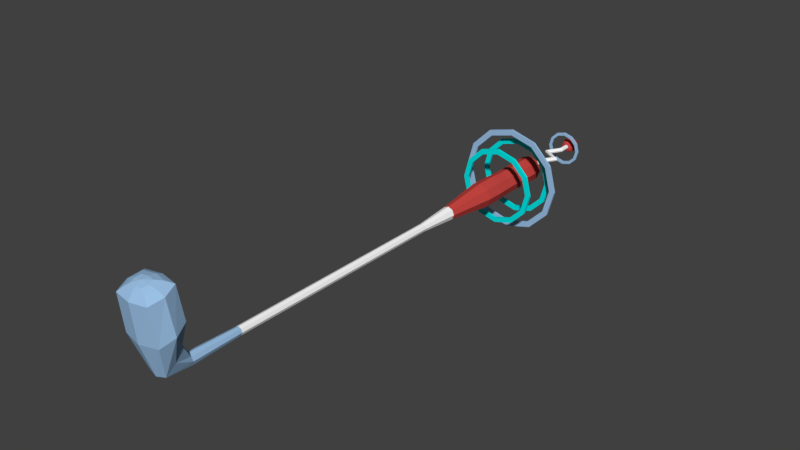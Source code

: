# Source: GolfClub00.blend  (saved by Blender 2.78.0; exported with 4.5.12 LTS)
import bpy
from mathutils import Matrix  # noqa: F401  (used for matrix-valued properties, if any)

bpy.ops.wm.read_factory_settings(use_empty=True)
scene = bpy.context.scene
scene.name = 'Scene'

# ---- collections
col_collection_1 = bpy.data.collections.new('Collection 1'); scene.collection.children.link(col_collection_1)

# ---- materials (node trees are filled in below, after node groups)
mat_golfclub00 = bpy.data.materials.new('GolfClub00')
mat_golfclub00.alpha_threshold = 0.0
mat_golfclub00.use_transparent_shadow = False
mat_golfclub00.diffuse_color = (0.5886, 0.06323, 0.05532, 1.0)
mat_golfclub00.roughness = 0.5
mat_golfclub01 = bpy.data.materials.new('GolfClub01')
mat_golfclub01.alpha_threshold = 0.0
mat_golfclub01.use_transparent_shadow = False
mat_golfclub01.diffuse_color = (0.3352, 0.5405, 0.8, 1.0)
mat_golfclub01.roughness = 0.5
mat_golfclub02 = bpy.data.materials.new('GolfClub02')
mat_golfclub02.alpha_threshold = 0.0
mat_golfclub02.use_transparent_shadow = False
mat_golfclub02.diffuse_color = (1.0, 1.0, 1.0, 1.0)
mat_golfclub02.roughness = 0.5
mat_golfclub03 = bpy.data.materials.new('GolfClub03')
mat_golfclub03.alpha_threshold = 0.0
mat_golfclub03.use_transparent_shadow = False
mat_golfclub03.diffuse_color = (0.0, 0.8, 0.8, 1.0)
mat_golfclub03.roughness = 0.5
mat_golfclub04 = bpy.data.materials.new('GolfClub04')
mat_golfclub04.alpha_threshold = 0.0
mat_golfclub04.use_transparent_shadow = False
mat_golfclub04.diffuse_color = (0.3352, 0.5405, 0.8, 1.0)
mat_golfclub04.roughness = 0.5

# ---- material node trees

# ---- world
world_world = bpy.data.worlds.new('World'); scene.world = world_world
world_world.color = (0.05088, 0.05088, 0.05088)
world_world.use_sun_shadow = False
world_world.sun_shadow_jitter_overblur = 0.0
world_world.cycles.sampling_method = 'MANUAL'

# ---- meshes
me_cube_001 = bpy.data.meshes.new('Cube.001')
me_cube_001.from_pydata([(-0.03691, -1.612, 0.08197), (-0.03608, 0.2345, 0.03608), (-0.03721, -1.68, 0.0105), (-0.03608, 0.2345, -0.03608), (0.03691, -1.612, 0.08197), (0.03608, 0.2345, 0.03608), (0.03721, -1.68, 0.0105), (0.03608, 0.2345, -0.03608), (-0.01547, -1.567, 0.01603), (-0.01137, -1.365, 0.01137), (-0.01137, -1.165, 0.01137), (-0.01137, -0.9655, 0.01137), (-0.01137, -0.7655, 0.01137), (-0.01925, -0.3077, 0.01925), (-0.03608, -0.1077, 0.03608), (-0.03608, -0.03799, 0.03608), (-0.03406, 0.03453, 0.03406), (-0.03406, 0.03453, -0.03406), (-0.03608, -0.03799, -0.03608), (-0.03608, -0.1077, -0.03608), (-0.01925, -0.3077, -0.01925), (-0.01137, -0.7655, -0.01137), (-0.01137, -0.9655, -0.01137), (-0.01137, -1.165, -0.01137), (-0.01137, -1.365, -0.01137), (-0.01587, -1.565, -0.01533), (0.03406, 0.03453, -0.03406), (0.03608, -0.03799, -0.03608), (0.03608, -0.1077, -0.03608), (0.01925, -0.3077, -0.01925), (0.01137, -0.7655, -0.01137), (0.01137, -0.9655, -0.01137), (0.01137, -1.165, -0.01137), (0.01137, -1.365, -0.01137), (0.01587, -1.565, -0.01533), (0.03406, 0.03453, 0.03406), (0.03608, -0.03799, 0.03608), (0.03608, -0.1077, 0.03608), (0.01925, -0.3077, 0.01925), (0.01137, -0.7655, 0.01137), (0.01137, -0.9655, 0.01137), (0.01137, -1.165, 0.01137), (0.01137, -1.365, 0.01137), (0.01547, -1.567, 0.01603), (-0.06699, -1.738, 0.2837), (-0.06699, -1.635, 0.3128), (0.06699, -1.738, 0.2837), (0.06699, -1.635, 0.3128), (-0.04482, -1.646, 0.04611), (-0.05103, 0.2345, -1.025e-08), (0.04482, -1.646, 0.04611), (0.05103, 0.2345, -1.025e-08), (0.02211, -1.566, 0.0005002), (0.01608, -1.365, 6.177e-08), (0.01608, -1.165, 5.314e-08), (0.01608, -0.9655, 4.452e-08), (0.01608, -0.7655, 3.532e-08), (0.02723, -0.3077, 1.565e-08), (0.05103, -0.1077, 4.707e-09), (0.05103, -0.03799, 1.661e-09), (0.04816, 0.03453, -1.509e-09), (-0.02211, -1.566, 0.0005002), (-0.01608, -1.365, 5.929e-08), (-0.01608, -1.165, 5.044e-08), (-0.01608, -0.9655, 4.204e-08), (-0.01608, -0.7655, 3.33e-08), (-0.02723, -0.3077, 1.34e-08), (-0.05103, -0.1077, 4.707e-09), (-0.05103, -0.03799, 1.661e-09), (-0.04816, 0.03453, -1.568e-09), (-0.08225, -1.686, 0.2983), (0.08225, -1.686, 0.2983), (4.157e-09, -1.688, 0.002989), (0.0, 0.2345, -0.05103), (4.402e-09, -1.595, 0.09177), (0.0, 0.2345, 0.05103), (-2.54e-10, -1.567, 0.02236), (2.2e-09, -1.365, 0.01608), (2.429e-09, -1.165, 0.01608), (2.2e-09, -0.9655, 0.01608), (1.971e-09, -0.7655, 0.01608), (2.2e-09, -0.3077, 0.02723), (0.0, -0.1077, 0.05103), (0.0, -0.03799, 0.05103), (5.885e-11, 0.03453, 0.04816), (2.695e-11, -1.565, -0.02205), (-4.822e-11, -1.365, -0.01608), (-4.822e-11, -1.165, -0.01608), (6.625e-11, -0.9655, -0.01608), (-3.916e-10, -0.7655, -0.01608), (-4.822e-11, -0.3077, -0.02723), (0.0, -0.1077, -0.05103), (0.0, -0.03799, -0.05103), (0.0, 0.03453, -0.04816), (3.843e-09, -1.749, 0.2804), (3.843e-09, -1.624, 0.3161), (-0.04678, -1.726, 0.304), (-0.017, 0.2421, 0.017), (-0.07208, -1.616, 0.1828), (0.07208, -1.616, 0.1828), (0.07221, -1.719, 0.1396), (-0.07221, -1.719, 0.1396), (0.09106, -1.668, 0.1619), (-0.09106, -1.668, 0.1619), (3.48e-09, -1.734, 0.135), (3.848e-09, -1.601, 0.1879), (-0.04678, -1.655, 0.3243), (0.04678, -1.726, 0.304), (0.04678, -1.655, 0.3243), (-0.05743, -1.69, 0.3142), (0.05743, -1.69, 0.3142), (4.197e-09, -1.734, 0.3017), (4.197e-09, -1.646, 0.3266), (-0.02563, -1.717, 0.319), (-0.02563, -1.678, 0.3301), (0.02563, -1.717, 0.319), (0.02563, -1.678, 0.3301), (-0.03146, -1.697, 0.3246), (0.03146, -1.697, 0.3246), (4.077e-09, -1.721, 0.3177), (4.077e-09, -1.673, 0.3314), (3.772e-09, -1.697, 0.3295), (0.0, 0.2421, 0.02404), (0.0, 0.2421, -0.02404), (0.02404, 0.2421, -1.058e-08), (-0.02404, 0.2421, -1.058e-08), (0.017, 0.2421, -0.017), (0.017, 0.2421, 0.017), (-0.017, 0.2421, -0.017), (-0.006448, 0.2459, 0.006448), (-0.006448, 0.2459, -0.006448), (0.006448, 0.2459, 0.006448), (0.006448, 0.2459, -0.006448), (-0.009118, 0.2459, -1.075e-08), (0.009118, 0.2459, -1.075e-08), (0.0, 0.2459, -0.009118), (0.0, 0.2459, 0.009118), (-0.00591, 0.3283, 0.006448), (-0.00591, 0.3283, -0.006448), (0.00591, 0.319, 0.006448), (0.00591, 0.319, -0.006448), (-0.008358, 0.3302, -1.355e-08), (0.008358, 0.3171, -1.474e-08), (2.022e-08, 0.3237, -0.009118), (2.253e-08, 0.3237, 0.009118), (0.02336, 0.3734, 0.006448), (0.02336, 0.3734, -0.006448), (0.03979, 0.3739, 0.006448), (0.03979, 0.3739, -0.006448), (0.01996, 0.3733, -9.646e-09), (0.0432, 0.374, -9.589e-09), (0.03158, 0.3736, -0.009118), (0.03158, 0.3736, 0.009118), (-0.03995, 0.4149, 0.006448), (-0.03995, 0.4149, -0.006448), (-0.0248, 0.4149, 0.006448), (-0.0248, 0.4149, -0.006448), (-0.04308, 0.4149, -5.808e-09), (-0.02167, 0.4149, -5.946e-09), (-0.03237, 0.4149, -0.009118), (-0.03237, 0.4149, 0.009118), (-0.006843, 0.4708, 0.006448), (-0.006843, 0.4708, -0.006448), (0.006675, 0.4708, 0.006448), (0.006675, 0.4708, -0.006448), (-0.009642, 0.4708, -7.379e-10), (0.009475, 0.4708, -8.76e-10), (-8.384e-05, 0.4708, -0.009118), (-8.384e-05, 0.4708, 0.009118), (-0.006843, 0.5118, 0.006448), (-0.006843, 0.5118, -0.006448), (0.006675, 0.5118, 0.006448), (0.006675, 0.5118, -0.006448), (-0.009642, 0.5118, -2.527e-09), (0.009475, 0.5118, -2.666e-09), (-8.384e-05, 0.5118, -0.009118), (-8.384e-05, 0.5118, 0.009118), (-0.01736, 0.5177, 0.01648), (-0.01736, 0.5177, -0.01648), (0.01719, 0.5177, 0.01648), (0.01719, 0.5177, -0.01648), (-0.02451, 0.5177, -2.259e-09), (0.02434, 0.5177, -2.611e-09), (-8.385e-05, 0.5177, -0.0233), (-8.385e-05, 0.5177, 0.0233), (-0.01736, 0.5637, 0.01648), (-0.01736, 0.5637, -0.01648), (0.01719, 0.5637, 0.01648), (0.01719, 0.5637, -0.01648), (-0.02451, 0.5637, -4.273e-09), (0.02434, 0.5637, -4.626e-09), (-8.385e-05, 0.5637, -0.0233), (-8.385e-05, 0.5637, 0.0233), (-0.007262, 0.5698, 0.006848), (-0.007262, 0.5698, -0.006848), (0.007094, 0.5698, 0.006848), (0.007094, 0.5698, -0.006848), (-0.01024, 0.5698, -5.237e-09), (0.01007, 0.5698, -5.384e-09), (-8.384e-05, 0.5698, -0.009684), (-8.384e-05, 0.5698, 0.009684), (-8.385e-05, 0.5292, -0.02822), (-8.385e-05, 0.5407, -0.03043), (-8.385e-05, 0.5522, -0.02822), (0.02083, 0.5522, -0.01995), (0.02247, 0.5407, -0.02152), (0.02083, 0.5292, -0.01995), (0.02083, 0.5292, 0.01995), (0.02247, 0.5407, 0.02152), (0.02083, 0.5522, 0.01995), (-8.386e-05, 0.5522, 0.02822), (-8.386e-05, 0.5407, 0.03043), (-8.386e-05, 0.5292, 0.02822), (0.0295, 0.5522, -4.043e-09), (0.03181, 0.5407, -3.504e-09), (0.0295, 0.5292, -3.036e-09), (-0.02966, 0.5292, -2.608e-09), (-0.03198, 0.5407, -3.043e-09), (-0.02966, 0.5522, -3.615e-09), (-0.021, 0.5522, -0.01995), (-0.02264, 0.5407, -0.02152), (-0.021, 0.5292, -0.01995), (-0.021, 0.5292, 0.01995), (-0.02264, 0.5407, 0.02152), (-0.021, 0.5522, 0.01995), (-8.384e-05, 0.5719, -5.59e-09), (-0.01137, -0.6129, 0.01137), (-0.01137, -0.4603, 0.01137), (-0.01137, -0.4603, -0.01137), (-0.01137, -0.6129, -0.01137), (0.01137, -0.4603, -0.01137), (0.01137, -0.6129, -0.01137), (0.01137, -0.4603, 0.01137), (0.01137, -0.6129, 0.01137), (-0.01608, -0.4603, 1.973e-08), (-0.01608, -0.6129, 2.663e-08), (0.01608, -0.4603, 2.198e-08), (0.01608, -0.6129, 2.83e-08), (-3.916e-10, -0.4603, -0.01608), (-7.35e-10, -0.6129, -0.01608), (2.086e-09, -0.4603, 0.01608), (1.857e-09, -0.6129, 0.01608), (-0.03406, 0.1012, 0.03406), (-0.03608, 0.1679, 0.03608), (-0.03608, 0.1679, -0.03608), (-0.03406, 0.1012, -0.03406), (0.03608, 0.1679, -0.03608), (0.03406, 0.1012, -0.03406), (0.03608, 0.1679, 0.03608), (0.03406, 0.1012, 0.03406), (0.05103, 0.1679, -7.338e-09), (0.04816, 0.1012, -4.423e-09), (-0.05103, 0.1679, -7.338e-09), (-0.04816, 0.1012, -4.453e-09), (0.0, 0.1679, 0.05103), (-2.942e-11, 0.1012, 0.04816), (0.0, 0.1679, -0.05103), (0.0, 0.1012, -0.04816), (3.558e-08, -1.597e-07, 0.1361), (-0.06804, -1.516e-07, 0.1178), (-0.1178, -1.476e-07, 0.06804), (-0.1361, -1.462e-07, -3.353e-09), (-0.1178, -1.435e-07, -0.06804), (-0.06804, -1.435e-07, -0.1178), (1.503e-08, -1.435e-07, -0.1361), (0.06804, -1.435e-07, -0.1178), (0.1178, -1.435e-07, -0.06804), (0.1361, -1.462e-07, -6.067e-08), (0.1178, -1.476e-07, 0.06804), (0.06804, -1.516e-07, 0.1178), (3.635e-08, -1.616e-07, 0.1563), (-0.07814, -1.523e-07, 0.1353), (-0.1353, -1.476e-07, 0.07814), (-0.1563, -1.461e-07, 2.986e-10), (-0.1353, -1.43e-07, -0.07814), (-0.07814, -1.43e-07, -0.1353), (1.275e-08, -1.43e-07, -0.1563), (0.07814, -1.43e-07, -0.1353), (0.1353, -1.43e-07, -0.07814), (0.1563, -1.461e-07, -6.553e-08), (0.1353, -1.476e-07, 0.07814), (0.07814, -1.523e-07, 0.1353), (3.558e-08, 0.009288, 0.1361), (-0.06804, 0.009288, 0.1178), (-0.1178, 0.009288, 0.06804), (-0.1361, 0.009288, -3.353e-09), (-0.1178, 0.009288, -0.06804), (-0.06804, 0.009288, -0.1178), (1.503e-08, 0.009288, -0.1361), (0.06804, 0.009288, -0.1178), (0.1178, 0.009288, -0.06804), (0.1361, 0.009288, -6.067e-08), (0.1178, 0.009288, 0.06804), (0.06804, 0.009288, 0.1178), (3.635e-08, 0.009288, 0.1563), (-0.07814, 0.009288, 0.1353), (-0.1353, 0.009288, 0.07814), (-0.1563, 0.009288, 2.986e-10), (-0.1353, 0.009288, -0.07814), (-0.07814, 0.009288, -0.1353), (1.275e-08, 0.009288, -0.1563), (0.07814, 0.009288, -0.1353), (0.1353, 0.009288, -0.07814), (0.1563, 0.009288, -6.553e-08), (0.1353, 0.009288, 0.07814), (0.07814, 0.009288, 0.1353), (3.733e-08, 0.09134, 0.1863), (-0.09314, 0.09134, 0.1613), (-0.1613, 0.09134, 0.09314), (-0.1863, 0.09134, 4.853e-09), (-0.1613, 0.09134, -0.09314), (-0.09314, 0.09134, -0.1613), (8.78e-09, 0.09134, -0.1863), (0.09314, 0.09134, -0.1613), (0.1613, 0.09134, -0.09314), (0.1863, 0.09134, -7.389e-08), (0.1613, 0.09134, 0.09314), (0.09314, 0.09134, 0.1613), (3.902e-08, 0.09097, 0.2093), (-0.1046, 0.09097, 0.1812), (-0.1812, 0.09097, 0.1046), (-0.2093, 0.09097, 9.688e-09), (-0.1812, 0.09097, -0.1046), (-0.1046, 0.09097, -0.1812), (8.041e-09, 0.09097, -0.2093), (0.1046, 0.09097, -0.1812), (0.1812, 0.09097, -0.1046), (0.2093, 0.09097, -7.805e-08), (0.1812, 0.09097, 0.1046), (0.1046, 0.09097, 0.1812), (3.731e-08, 0.09908, 0.1863), (-0.09314, 0.09908, 0.1613), (-0.1613, 0.09908, 0.09314), (-0.1863, 0.09908, 4.676e-09), (-0.1613, 0.09908, -0.09314), (-0.09314, 0.09908, -0.1613), (8.78e-09, 0.09908, -0.1863), (0.09314, 0.09908, -0.1613), (0.1613, 0.09908, -0.09314), (0.1863, 0.09908, -7.406e-08), (0.1613, 0.09908, 0.09314), (0.09314, 0.09908, 0.1613), (3.904e-08, 0.09944, 0.2093), (-0.1046, 0.09944, 0.1812), (-0.1812, 0.09944, 0.1046), (-0.2093, 0.09944, 9.571e-09), (-0.1812, 0.09944, -0.1046), (-0.1046, 0.09944, -0.1812), (8.041e-09, 0.09944, -0.2093), (0.1046, 0.09944, -0.1812), (0.1812, 0.09944, -0.1046), (0.2093, 0.09944, -7.817e-08), (0.1812, 0.09944, 0.1046), (0.1046, 0.09944, 0.1812), (3.558e-08, 0.1372, 0.1361), (-0.06804, 0.1372, 0.1178), (-0.1178, 0.1372, 0.06804), (-0.1361, 0.1372, -3.353e-09), (-0.1178, 0.1372, -0.06804), (-0.06804, 0.1372, -0.1178), (1.503e-08, 0.1372, -0.1361), (0.06804, 0.1372, -0.1178), (0.1178, 0.1372, -0.06804), (0.1361, 0.1372, -6.067e-08), (0.1178, 0.1372, 0.06804), (0.06804, 0.1372, 0.1178), (3.635e-08, 0.1372, 0.1563), (-0.07814, 0.1372, 0.1353), (-0.1353, 0.1372, 0.07814), (-0.1563, 0.1372, 2.986e-10), (-0.1353, 0.1372, -0.07814), (-0.07814, 0.1372, -0.1353), (1.275e-08, 0.1372, -0.1563), (0.07814, 0.1372, -0.1353), (0.1353, 0.1372, -0.07814), (0.1563, 0.1372, -6.553e-08), (0.1353, 0.1372, 0.07814), (0.07814, 0.1372, 0.1353), (3.558e-08, 0.1465, 0.1361), (-0.06804, 0.1465, 0.1178), (-0.1178, 0.1465, 0.06804), (-0.1361, 0.1465, -3.353e-09), (-0.1178, 0.1465, -0.06804), (-0.06804, 0.1465, -0.1178), (1.503e-08, 0.1465, -0.1361), (0.06804, 0.1465, -0.1178), (0.1178, 0.1465, -0.06804), (0.1361, 0.1465, -6.067e-08), (0.1178, 0.1465, 0.06804), (0.06804, 0.1465, 0.1178), (3.635e-08, 0.1465, 0.1563), (-0.07814, 0.1465, 0.1353), (-0.1353, 0.1465, 0.07814), (-0.1563, 0.1465, 2.986e-10), (-0.1353, 0.1465, -0.07814), (-0.07814, 0.1465, -0.1353), (1.275e-08, 0.1465, -0.1563), (0.07814, 0.1465, -0.1353), (0.1353, 0.1465, -0.07814), (0.1563, 0.1465, -6.553e-08), (0.1353, 0.1465, 0.07814), (0.07814, 0.1465, 0.1353), (3.259e-08, 0.4886, 0.0588), (-0.0294, 0.4886, 0.05093), (-0.05093, 0.4886, 0.0294), (-0.0588, 0.4886, -1.608e-08), (-0.05093, 0.4886, -0.0294), (-0.0294, 0.4886, -0.05093), (2.395e-08, 0.4886, -0.0588), (0.0294, 0.4886, -0.05093), (0.05093, 0.4886, -0.0294), (0.0588, 0.4886, -4.065e-08), (0.05093, 0.4886, 0.0294), (0.0294, 0.4886, 0.05093), (3.248e-08, 0.4888, 0.07059), (-0.03529, 0.4888, 0.06113), (-0.06113, 0.4888, 0.03529), (-0.07059, 0.4888, -1.438e-08), (-0.06113, 0.4888, -0.03529), (-0.03529, 0.4888, -0.06113), (2.143e-08, 0.4888, -0.07059), (0.03529, 0.4888, -0.06113), (0.06113, 0.4888, -0.03529), (0.07059, 0.4888, -4.427e-08), (0.06113, 0.4888, 0.03529), (0.03529, 0.4888, 0.06113), (3.259e-08, 0.4958, 0.0588), (-0.0294, 0.4958, 0.05093), (-0.05093, 0.4958, 0.0294), (-0.0588, 0.4958, -1.608e-08), (-0.05093, 0.4958, -0.0294), (-0.0294, 0.4958, -0.05093), (2.395e-08, 0.4958, -0.0588), (0.0294, 0.4958, -0.05093), (0.05093, 0.4958, -0.0294), (0.0588, 0.4958, -4.065e-08), (0.05093, 0.4958, 0.0294), (0.0294, 0.4958, 0.05093), (3.248e-08, 0.4956, 0.07059), (-0.03529, 0.4956, 0.06113), (-0.06113, 0.4956, 0.03529), (-0.07059, 0.4956, -1.438e-08), (-0.06113, 0.4956, -0.03529), (-0.03529, 0.4956, -0.06113), (2.143e-08, 0.4956, -0.07059), (0.03529, 0.4956, -0.06113), (0.06113, 0.4956, -0.03529), (0.07059, 0.4956, -4.427e-08), (0.06113, 0.4956, 0.03529), (0.03529, 0.4956, 0.06113)], [], [(252, 49, 3, 244), (256, 73, 7, 246), (250, 51, 5, 248), (254, 75, 1, 243), (105, 98, 45, 95), (49, 1, 97, 125), (74, 76, 8, 0), (76, 77, 9, 8), (77, 78, 10, 9), (78, 79, 11, 10), (79, 80, 12, 11), (240, 81, 13, 227), (81, 82, 14, 13), (82, 83, 15, 14), (83, 84, 16, 15), (50, 52, 43, 4), (52, 53, 42, 43), (53, 54, 41, 42), (54, 55, 40, 41), (55, 56, 39, 40), (236, 57, 38, 232), (57, 58, 37, 38), (58, 59, 36, 37), (59, 60, 35, 36), (72, 85, 34, 6), (85, 86, 33, 34), (86, 87, 32, 33), (87, 88, 31, 32), (88, 89, 30, 31), (238, 90, 29, 230), (90, 91, 28, 29), (91, 92, 27, 28), (92, 93, 26, 27), (48, 61, 25, 2), (61, 62, 24, 25), (62, 63, 23, 24), (63, 64, 22, 23), (64, 65, 21, 22), (234, 66, 20, 228), (66, 67, 19, 20), (67, 68, 18, 19), (68, 69, 17, 18), (71, 47, 108, 110), (104, 100, 46, 94), (103, 101, 44, 70), (102, 99, 47, 71), (100, 102, 71, 46), (98, 103, 70, 45), (47, 95, 112, 108), (15, 16, 69, 68), (14, 15, 68, 67), (13, 14, 67, 66), (227, 13, 66, 234), (11, 12, 65, 64), (10, 11, 64, 63), (9, 10, 63, 62), (8, 9, 62, 61), (0, 8, 61, 48), (27, 26, 60, 59), (28, 27, 59, 58), (29, 28, 58, 57), (230, 29, 57, 236), (31, 30, 56, 55), (32, 31, 55, 54), (33, 32, 54, 53), (34, 33, 53, 52), (6, 34, 52, 50), (7, 73, 123, 126), (246, 7, 51, 250), (243, 1, 49, 252), (5, 51, 124, 127), (94, 46, 107, 111), (101, 104, 94, 44), (44, 94, 111, 96), (18, 17, 93, 92), (19, 18, 92, 91), (20, 19, 91, 90), (228, 20, 90, 238), (22, 21, 89, 88), (23, 22, 88, 87), (24, 23, 87, 86), (25, 24, 86, 85), (2, 25, 85, 72), (36, 35, 84, 83), (37, 36, 83, 82), (38, 37, 82, 81), (232, 38, 81, 240), (40, 39, 80, 79), (41, 40, 79, 78), (42, 41, 78, 77), (43, 42, 77, 76), (4, 43, 76, 74), (3, 49, 125, 128), (99, 105, 95, 47), (248, 5, 75, 254), (244, 3, 73, 256), (4, 74, 105, 99), (2, 72, 104, 101), (0, 48, 103, 98), (6, 50, 102, 100), (50, 4, 99, 102), (48, 2, 101, 103), (72, 6, 100, 104), (74, 0, 98, 105), (70, 44, 96, 109), (95, 45, 106, 112), (46, 71, 110, 107), (45, 70, 109, 106), (111, 107, 115, 119), (109, 96, 113, 117), (107, 110, 118, 115), (108, 112, 120, 116), (106, 109, 117, 114), (112, 106, 114, 120), (96, 111, 119, 113), (110, 108, 116, 118), (118, 116, 121), (114, 117, 121), (115, 118, 121), (119, 115, 121), (117, 113, 121), (113, 119, 121), (116, 120, 121), (120, 114, 121), (75, 5, 127, 122), (1, 75, 122, 97), (73, 3, 128, 123), (51, 7, 126, 124), (123, 128, 130, 135), (125, 97, 129, 133), (126, 123, 135, 132), (122, 127, 131, 136), (128, 125, 133, 130), (127, 124, 134, 131), (124, 126, 132, 134), (97, 122, 136, 129), (132, 135, 143, 140), (136, 131, 139, 144), (134, 132, 140, 142), (131, 134, 142, 139), (133, 129, 137, 141), (130, 133, 141, 138), (135, 130, 138, 143), (129, 136, 144, 137), (139, 142, 150, 147), (138, 141, 149, 146), (143, 138, 146, 151), (141, 137, 145, 149), (137, 144, 152, 145), (140, 143, 151, 148), (144, 139, 147, 152), (142, 140, 148, 150), (152, 147, 155, 160), (150, 148, 156, 158), (147, 150, 158, 155), (146, 149, 157, 154), (151, 146, 154, 159), (149, 145, 153, 157), (145, 152, 160, 153), (148, 151, 159, 156), (153, 160, 168, 161), (156, 159, 167, 164), (160, 155, 163, 168), (158, 156, 164, 166), (155, 158, 166, 163), (154, 157, 165, 162), (159, 154, 162, 167), (157, 153, 161, 165), (162, 165, 173, 170), (167, 162, 170, 175), (165, 161, 169, 173), (161, 168, 176, 169), (164, 167, 175, 172), (168, 163, 171, 176), (166, 164, 172, 174), (163, 166, 174, 171), (171, 174, 182, 179), (170, 173, 181, 178), (175, 170, 178, 183), (173, 169, 177, 181), (169, 176, 184, 177), (172, 175, 183, 180), (176, 171, 179, 184), (174, 172, 180, 182), (204, 203, 191, 188), (210, 209, 187, 192), (213, 204, 188, 190), (209, 213, 190, 187), (219, 218, 189, 186), (203, 219, 186, 191), (218, 224, 185, 189), (224, 210, 192, 185), (189, 185, 193, 197), (185, 192, 200, 193), (188, 191, 199, 196), (192, 187, 195, 200), (190, 188, 196, 198), (187, 190, 198, 195), (186, 189, 197, 194), (191, 186, 194, 199), (177, 184, 212, 222), (222, 212, 211, 223), (223, 211, 210, 224), (181, 177, 222, 216), (216, 222, 223, 217), (217, 223, 224, 218), (183, 178, 221, 201), (201, 221, 220, 202), (202, 220, 219, 203), (178, 181, 216, 221), (221, 216, 217, 220), (220, 217, 218, 219), (179, 182, 215, 207), (207, 215, 214, 208), (208, 214, 213, 209), (182, 180, 206, 215), (215, 206, 205, 214), (214, 205, 204, 213), (184, 179, 207, 212), (212, 207, 208, 211), (211, 208, 209, 210), (180, 183, 201, 206), (206, 201, 202, 205), (205, 202, 203, 204), (195, 198, 225), (194, 197, 225), (199, 194, 225), (197, 193, 225), (193, 200, 225), (196, 199, 225), (200, 195, 225), (198, 196, 225), (39, 233, 241, 80), (233, 232, 240, 241), (21, 229, 239, 89), (229, 228, 238, 239), (30, 231, 237, 56), (231, 230, 236, 237), (12, 226, 235, 65), (226, 227, 234, 235), (65, 235, 229, 21), (235, 234, 228, 229), (89, 239, 231, 30), (239, 238, 230, 231), (56, 237, 233, 39), (237, 236, 232, 233), (80, 241, 226, 12), (241, 240, 227, 226), (17, 245, 257, 93), (245, 244, 256, 257), (35, 249, 255, 84), (249, 248, 254, 255), (16, 242, 253, 69), (242, 243, 252, 253), (26, 247, 251, 60), (247, 246, 250, 251), (84, 255, 242, 16), (255, 254, 243, 242), (60, 251, 249, 35), (251, 250, 248, 249), (93, 257, 247, 26), (257, 256, 246, 247), (69, 253, 245, 17), (253, 252, 244, 245), (259, 258, 270, 271), (266, 265, 277, 278), (263, 262, 274, 275), (258, 269, 281, 270), (260, 259, 271, 272), (267, 266, 278, 279), (264, 263, 275, 276), (261, 260, 272, 273), (268, 267, 279, 280), (265, 264, 276, 277), (262, 261, 273, 274), (269, 268, 280, 281), (283, 295, 294, 282), (290, 302, 301, 289), (287, 299, 298, 286), (282, 294, 305, 293), (284, 296, 295, 283), (291, 303, 302, 290), (288, 300, 299, 287), (285, 297, 296, 284), (292, 304, 303, 291), (289, 301, 300, 288), (286, 298, 297, 285), (293, 305, 304, 292), (259, 283, 282, 258), (273, 297, 298, 274), (267, 291, 290, 266), (281, 305, 294, 270), (260, 284, 283, 259), (274, 298, 299, 275), (268, 292, 291, 267), (261, 285, 284, 260), (275, 299, 300, 276), (269, 293, 292, 268), (262, 286, 285, 261), (276, 300, 301, 277), (258, 282, 293, 269), (263, 287, 286, 262), (277, 301, 302, 278), (270, 294, 295, 271), (264, 288, 287, 263), (278, 302, 303, 279), (271, 295, 296, 272), (265, 289, 288, 264), (279, 303, 304, 280), (272, 296, 297, 273), (266, 290, 289, 265), (280, 304, 305, 281), (307, 306, 318, 319), (314, 313, 325, 326), (311, 310, 322, 323), (306, 317, 329, 318), (308, 307, 319, 320), (315, 314, 326, 327), (312, 311, 323, 324), (309, 308, 320, 321), (316, 315, 327, 328), (313, 312, 324, 325), (310, 309, 321, 322), (317, 316, 328, 329), (331, 343, 342, 330), (338, 350, 349, 337), (335, 347, 346, 334), (330, 342, 353, 341), (332, 344, 343, 331), (339, 351, 350, 338), (336, 348, 347, 335), (333, 345, 344, 332), (340, 352, 351, 339), (337, 349, 348, 336), (334, 346, 345, 333), (341, 353, 352, 340), (307, 331, 330, 306), (321, 345, 346, 322), (315, 339, 338, 314), (329, 353, 342, 318), (308, 332, 331, 307), (322, 346, 347, 323), (316, 340, 339, 315), (309, 333, 332, 308), (323, 347, 348, 324), (317, 341, 340, 316), (310, 334, 333, 309), (324, 348, 349, 325), (306, 330, 341, 317), (311, 335, 334, 310), (325, 349, 350, 326), (318, 342, 343, 319), (312, 336, 335, 311), (326, 350, 351, 327), (319, 343, 344, 320), (313, 337, 336, 312), (327, 351, 352, 328), (320, 344, 345, 321), (314, 338, 337, 313), (328, 352, 353, 329), (355, 354, 366, 367), (362, 361, 373, 374), (359, 358, 370, 371), (354, 365, 377, 366), (356, 355, 367, 368), (363, 362, 374, 375), (360, 359, 371, 372), (357, 356, 368, 369), (364, 363, 375, 376), (361, 360, 372, 373), (358, 357, 369, 370), (365, 364, 376, 377), (379, 391, 390, 378), (386, 398, 397, 385), (383, 395, 394, 382), (378, 390, 401, 389), (380, 392, 391, 379), (387, 399, 398, 386), (384, 396, 395, 383), (381, 393, 392, 380), (388, 400, 399, 387), (385, 397, 396, 384), (382, 394, 393, 381), (389, 401, 400, 388), (355, 379, 378, 354), (369, 393, 394, 370), (363, 387, 386, 362), (377, 401, 390, 366), (356, 380, 379, 355), (370, 394, 395, 371), (364, 388, 387, 363), (357, 381, 380, 356), (371, 395, 396, 372), (365, 389, 388, 364), (358, 382, 381, 357), (372, 396, 397, 373), (354, 378, 389, 365), (359, 383, 382, 358), (373, 397, 398, 374), (366, 390, 391, 367), (360, 384, 383, 359), (374, 398, 399, 375), (367, 391, 392, 368), (361, 385, 384, 360), (375, 399, 400, 376), (368, 392, 393, 369), (362, 386, 385, 361), (376, 400, 401, 377), (403, 402, 414, 415), (410, 409, 421, 422), (407, 406, 418, 419), (402, 413, 425, 414), (404, 403, 415, 416), (411, 410, 422, 423), (408, 407, 419, 420), (405, 404, 416, 417), (412, 411, 423, 424), (409, 408, 420, 421), (406, 405, 417, 418), (413, 412, 424, 425), (427, 439, 438, 426), (434, 446, 445, 433), (431, 443, 442, 430), (426, 438, 449, 437), (428, 440, 439, 427), (435, 447, 446, 434), (432, 444, 443, 431), (429, 441, 440, 428), (436, 448, 447, 435), (433, 445, 444, 432), (430, 442, 441, 429), (437, 449, 448, 436), (403, 427, 426, 402), (417, 441, 442, 418), (411, 435, 434, 410), (425, 449, 438, 414), (404, 428, 427, 403), (418, 442, 443, 419), (412, 436, 435, 411), (405, 429, 428, 404), (419, 443, 444, 420), (413, 437, 436, 412), (406, 430, 429, 405), (420, 444, 445, 421), (402, 426, 437, 413), (407, 431, 430, 406), (421, 445, 446, 422), (414, 438, 439, 415), (408, 432, 431, 407), (422, 446, 447, 423), (415, 439, 440, 416), (409, 433, 432, 408), (423, 447, 448, 424), (416, 440, 441, 417), (410, 434, 433, 409), (424, 448, 449, 425)])
me_cube_001.polygons.foreach_set('material_index', [0, 0, 0, 0, 1, 0, 1, 1, 2, 2, 2, 2, 0, 0, 0, 1, 1, 2, 2, 2, 2, 0, 0, 0, 1, 1, 2, 2, 2, 2, 0, 0, 0, 1, 1, 2, 2, 2, 2, 0, 0, 0, 1, 1, 1, 1, 1, 1, 1, 0, 0, 0, 2, 2, 2, 2, 1, 1, 0, 0, 0, 2, 2, 2, 2, 1, 1, 0, 0, 0, 0, 1, 1, 1, 0, 0, 0, 2, 2, 2, 2, 1, 1, 0, 0, 0, 2, 2, 2, 2, 1, 1, 0, 1, 0, 0, 1, 1, 1, 1, 1, 1, 1, 1, 1, 1, 1, 1, 1, 1, 1, 1, 1, 1, 1, 1, 1, 1, 1, 1, 1, 1, 1, 1, 0, 0, 0, 0, 0, 0, 0, 0, 0, 0, 0, 0, 2, 2, 2, 2, 2, 2, 2, 2, 2, 2, 2, 2, 2, 2, 2, 2, 2, 2, 2, 2, 2, 2, 2, 2, 2, 2, 2, 2, 2, 2, 2, 2, 2, 2, 2, 2, 2, 2, 2, 2, 0, 0, 0, 0, 0, 0, 0, 0, 0, 0, 0, 0, 0, 0, 0, 0, 0, 0, 0, 0, 0, 0, 0, 0, 0, 0, 0, 0, 0, 0, 0, 0, 0, 0, 0, 0, 0, 0, 0, 0, 0, 0, 0, 0, 0, 0, 0, 0, 0, 0, 0, 0, 0, 0, 0, 0, 2, 2, 2, 2, 2, 2, 2, 2, 2, 2, 2, 2, 2, 2, 2, 2, 0, 0, 0, 0, 0, 0, 0, 0, 0, 0, 0, 0, 0, 0, 0, 0, 3, 3, 3, 3, 3, 3, 3, 3, 3, 3, 3, 3, 3, 3, 3, 3, 3, 3, 3, 3, 3, 3, 3, 3, 3, 3, 3, 3, 3, 3, 3, 3, 3, 3, 3, 3, 3, 3, 3, 3, 3, 3, 3, 3, 3, 3, 3, 3, 4, 4, 4, 4, 4, 4, 4, 4, 4, 4, 4, 4, 4, 4, 4, 4, 4, 4, 4, 4, 4, 4, 4, 4, 4, 4, 4, 4, 4, 4, 4, 4, 4, 4, 4, 4, 4, 4, 4, 4, 4, 4, 4, 4, 4, 4, 4, 4, 3, 3, 3, 3, 3, 3, 3, 3, 3, 3, 3, 3, 3, 3, 3, 3, 3, 3, 3, 3, 3, 3, 3, 3, 3, 3, 3, 3, 3, 3, 3, 3, 3, 3, 3, 3, 3, 3, 3, 3, 3, 3, 3, 3, 3, 3, 3, 3, 4, 4, 4, 4, 4, 4, 4, 4, 4, 4, 4, 4, 4, 4, 4, 4, 4, 4, 4, 4, 4, 4, 4, 4, 4, 4, 4, 4, 4, 4, 4, 4, 4, 4, 4, 4, 4, 4, 4, 4, 4, 4, 4, 4, 4, 4, 4, 4])
me_cube_001.materials.append(mat_golfclub00)
me_cube_001.materials.append(mat_golfclub01)
me_cube_001.materials.append(mat_golfclub02)
me_cube_001.materials.append(mat_golfclub03)
me_cube_001.materials.append(mat_golfclub04)
me_cube_001.use_remesh_preserve_volume = False
me_cube_001.use_remesh_preserve_attributes = False
me_cube_001.use_mirror_vertex_groups = False
me_cube_001.update()

# ---- objects
ob_golfclub00 = bpy.data.objects.new('GolfClub00', me_cube_001)

# ---- transforms, parenting, visibility, modifiers, constraints
ob_golfclub00.location = (0.0, 0.0, 0.0)
ob_golfclub00.lineart.crease_threshold = 0.0

# ---- collection membership
col_collection_1.objects.link(ob_golfclub00)

# ---- scene / render settings (as saved in the file)
scene.frame_start = 1; scene.frame_end = 250; scene.frame_set(0)
scene.render.engine = 'BLENDER_EEVEE_NEXT'
scene.render.resolution_percentage = 50
scene.render.dither_intensity = 0.0
scene.cycles.use_denoising = False
scene.cycles.samples = 128
scene.cycles.sampling_pattern = 'TABULATED_SOBOL'
scene.cycles.light_sampling_threshold = 0.0
scene.cycles.use_adaptive_sampling = False
scene.cycles.use_light_tree = False
scene.cycles.blur_glossy = 0.0
scene.cycles.sample_clamp_indirect = 0.0
scene.view_settings.view_transform = 'Standard'
bpy.context.view_layer.update()

# ---- added for rendering (the .blend has no active camera and no usable light): camera, sun
cam_auto = bpy.data.cameras.new('AutoCamera')
cam_auto.lens = 50.0
cam_auto.sensor_width = 36.0
cam_auto.clip_end = 1000.0
ob_auto_camera = bpy.data.objects.new('AutoCamera', cam_auto)
scene.collection.objects.link(ob_auto_camera)
ob_auto_camera.location = (2.23874, -3.27515, 1.85207)
ob_auto_camera.rotation_euler = (1.09748, -7.21219e-08, 0.694738)
scene.camera = ob_auto_camera
light_auto_sun = bpy.data.lights.new('AutoSun', 'SUN')
light_auto_sun.energy = 3.0
light_auto_sun.angle = 0.0523599
ob_auto_sun = bpy.data.objects.new('AutoSun', light_auto_sun)
scene.collection.objects.link(ob_auto_sun)
ob_auto_sun.rotation_euler = (0.872665, 0.174533, 0.523599)
bpy.context.view_layer.update()
